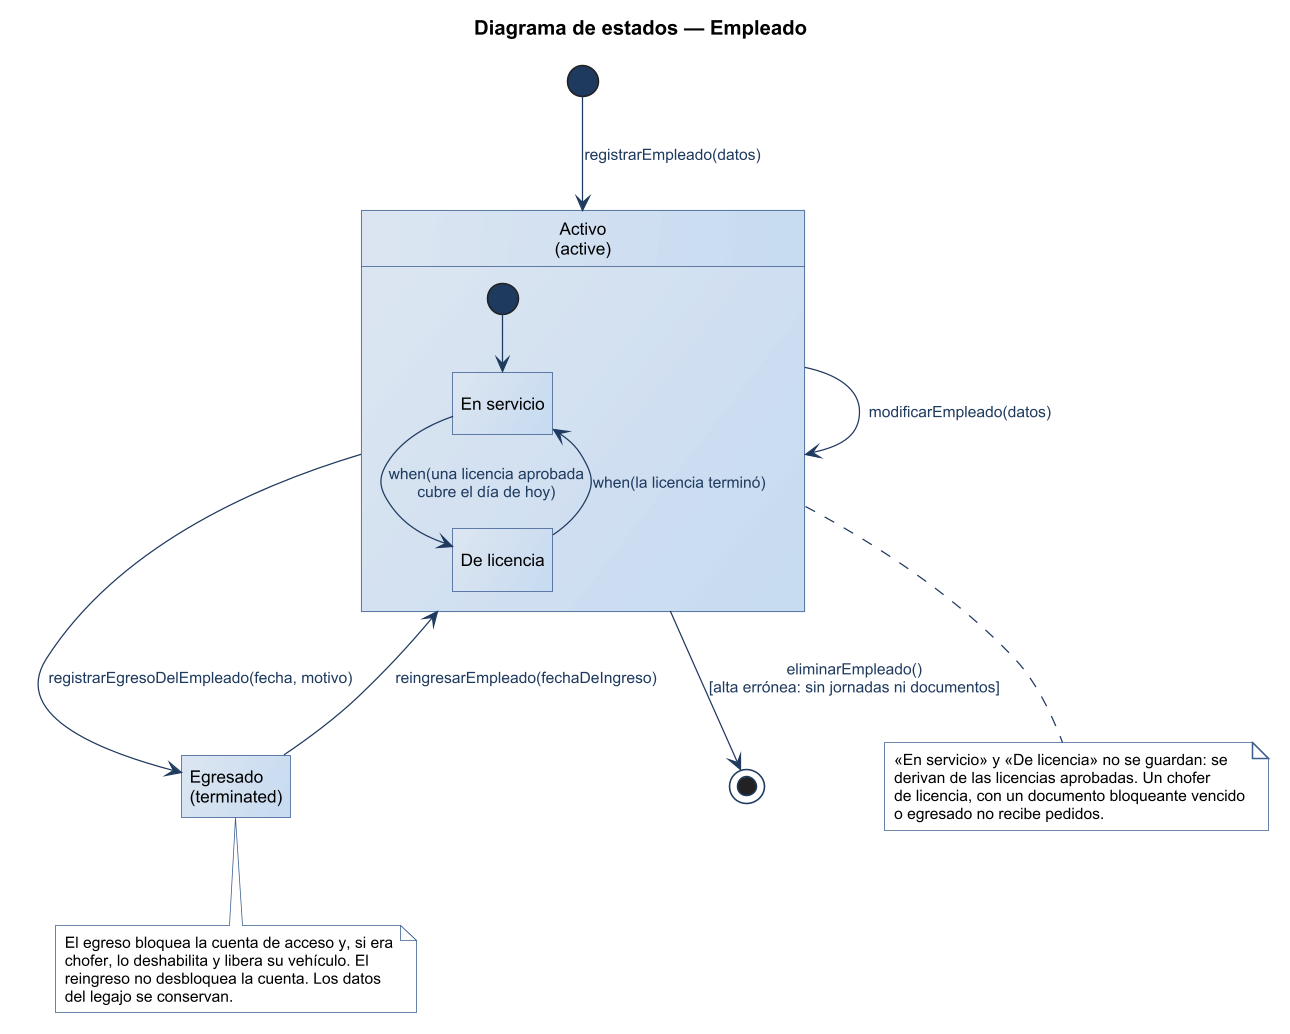

The diagram above was rendered by PlantUML. Its source (embedded in the PNG):
@startuml
title Diagrama de estados — Empleado
!include ../estilo-vp.iuml
hide empty description
state "Activo\n(active)" as ACTIVE {
  state "En servicio" as EN_SERVICIO
  state "De licencia" as DE_LICENCIA
  [*] --> EN_SERVICIO
  EN_SERVICIO --> DE_LICENCIA : when(una licencia aprobada\ncubre el día de hoy)
  DE_LICENCIA --> EN_SERVICIO : when(la licencia terminó)
}
state "Egresado\n(terminated)" as TERMINATED

[*] --> ACTIVE : registrarEmpleado(datos)
ACTIVE --> ACTIVE : modificarEmpleado(datos)
ACTIVE --> TERMINATED : registrarEgresoDelEmpleado(fecha, motivo)
TERMINATED --> ACTIVE : reingresarEmpleado(fechaDeIngreso)
ACTIVE --> [*] : eliminarEmpleado()\n[alta errónea: sin jornadas ni documentos]

note bottom of TERMINATED
  El egreso bloquea la cuenta de acceso y, si era
  chofer, lo deshabilita y libera su vehículo. El
  reingreso no desbloquea la cuenta. Los datos
  del legajo se conservan.
end note
note bottom of ACTIVE
  «En servicio» y «De licencia» no se guardan: se
  derivan de las licencias aprobadas. Un chofer
  de licencia, con un documento bloqueante vencido
  o egresado no recibe pedidos.
end note
@enduml